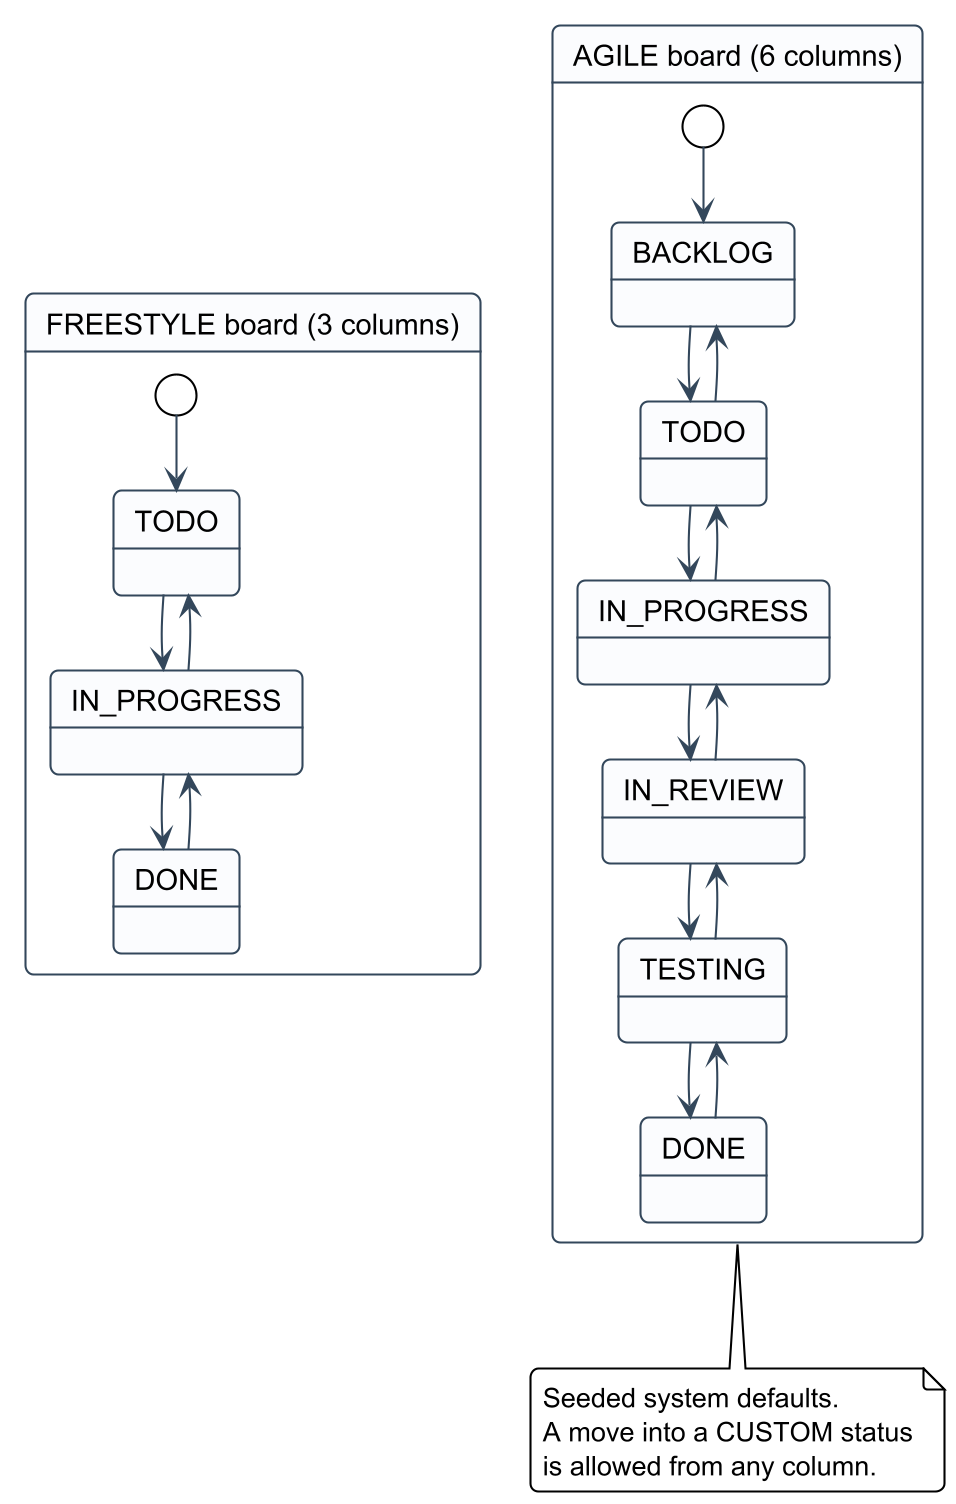

The diagram above was rendered by PlantUML. Its source (embedded in the PNG):
@startuml
skinparamlocked dpi 200
!theme plain
skinparam backgroundColor transparent
skinparam shadowing false
skinparam roundcorner 8
skinparam defaultFontName "Helvetica"
skinparam ArrowColor #33475b
skinparam state {
  BackgroundColor #FBFCFE
  BorderColor #33475b
}

state "FREESTYLE board (3 columns)" as Free {
  state "TODO" as TODO_f
  state "IN_PROGRESS" as INPROG_f
  state "DONE" as DONE_f
  [*] --> TODO_f
  TODO_f --> INPROG_f
  INPROG_f --> TODO_f
  INPROG_f --> DONE_f
  DONE_f --> INPROG_f
}

state "AGILE board (6 columns)" as Agile {
  [*] --> BACKLOG
  BACKLOG --> TODO
  TODO --> BACKLOG
  TODO --> IN_PROGRESS
  IN_PROGRESS --> TODO
  IN_PROGRESS --> IN_REVIEW
  IN_REVIEW --> IN_PROGRESS
  IN_REVIEW --> TESTING
  TESTING --> IN_REVIEW
  TESTING --> DONE
  DONE --> TESTING
}

note bottom of Agile
  Seeded system defaults.
  A move into a CUSTOM status
  is allowed from any column.
end note
@enduml